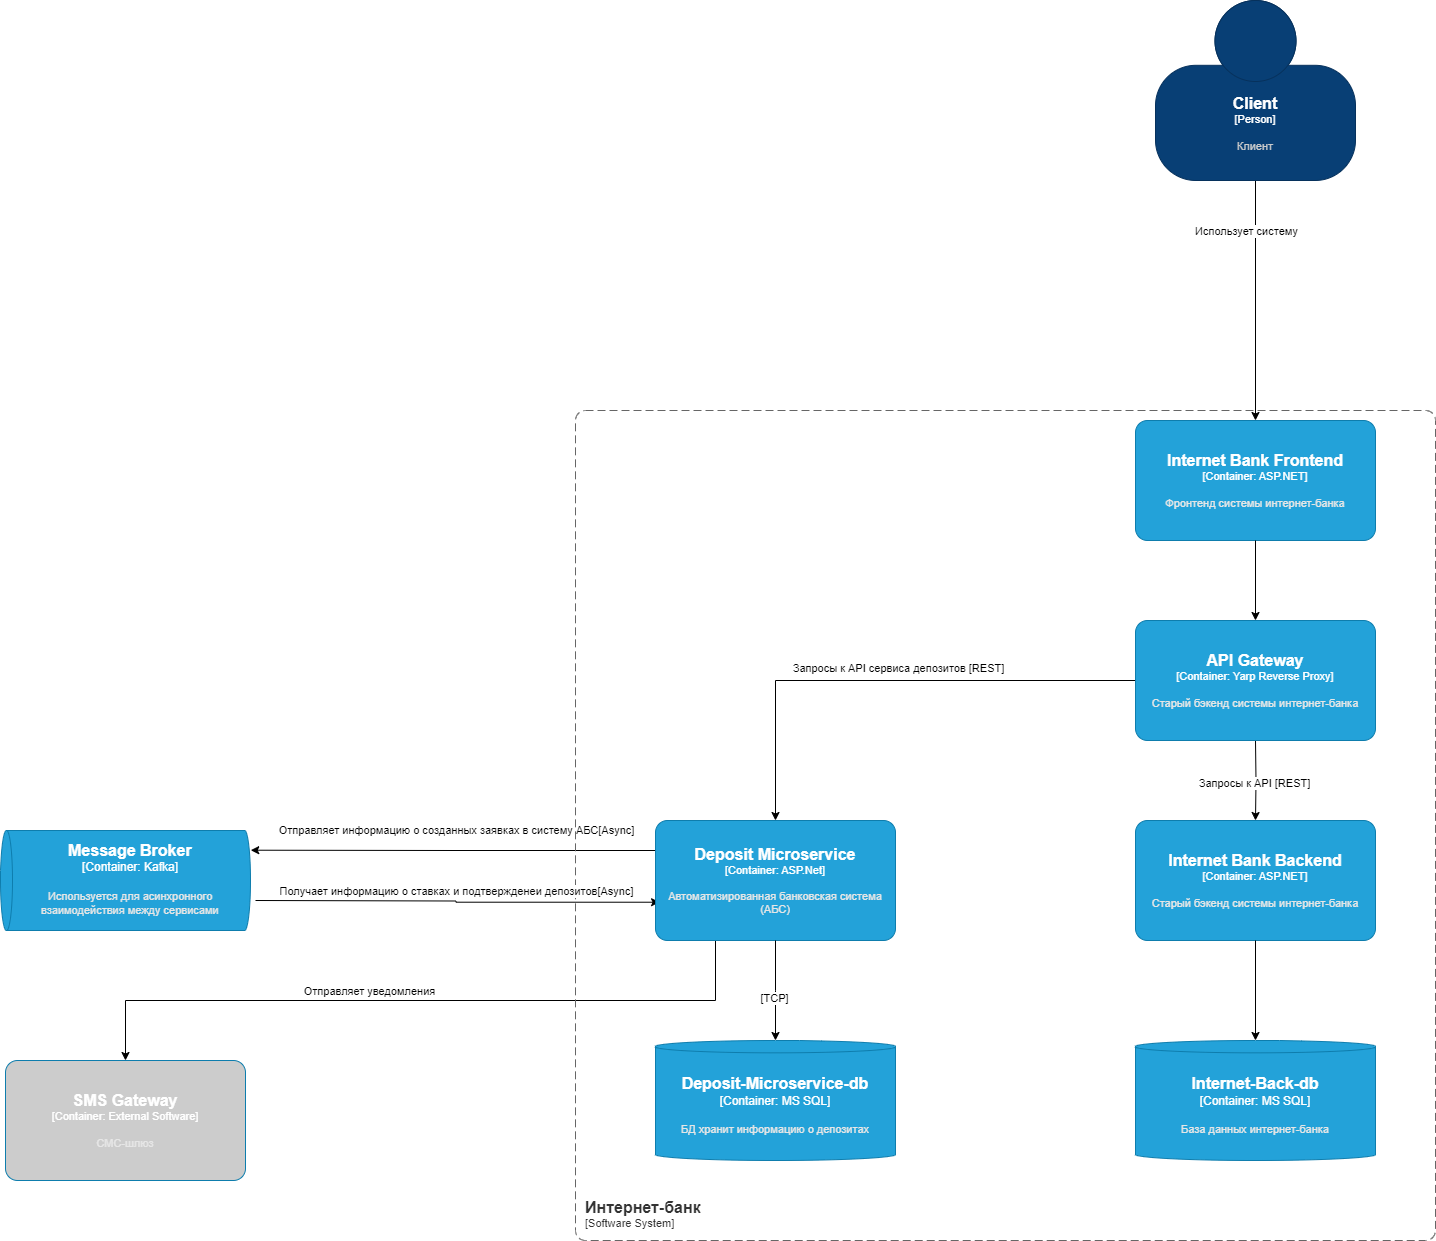

The diagram above was exported from draw.io. Its source (the exported page's mxGraphModel, read from the mxfile embedded in the PNG):
<mxGraphModel dx="5382" dy="3535" grid="1" gridSize="10" guides="1" tooltips="1" connect="1" arrows="1" fold="1" page="1" pageScale="1" pageWidth="827" pageHeight="1169" math="0" shadow="0">
  <root>
    <mxCell id="0" />
    <mxCell id="1" parent="0" />
    <object placeholders="1" c4Name="Internet Bank Frontend" c4Type="Container" c4Technology="ASP.NET" c4Description="Фронтенд системы интернет-банка" label="&lt;font style=&quot;font-size: 16px&quot;&gt;&lt;b&gt;%c4Name%&lt;/b&gt;&lt;/font&gt;&lt;div&gt;[%c4Type%: %c4Technology%]&lt;/div&gt;&lt;br&gt;&lt;div&gt;&lt;font style=&quot;font-size: 11px&quot;&gt;&lt;font color=&quot;#E6E6E6&quot;&gt;%c4Description%&lt;/font&gt;&lt;/div&gt;" id="jw6b5SAe6B2aOWUfEpKV-1">
      <mxCell style="rounded=1;whiteSpace=wrap;html=1;fontSize=11;labelBackgroundColor=none;fillColor=#23A2D9;fontColor=#ffffff;align=center;arcSize=10;strokeColor=#0E7DAD;metaEdit=1;resizable=0;points=[[0.25,0,0],[0.5,0,0],[0.75,0,0],[1,0.25,0],[1,0.5,0],[1,0.75,0],[0.75,1,0],[0.5,1,0],[0.25,1,0],[0,0.75,0],[0,0.5,0],[0,0.25,0]];" parent="1" vertex="1">
        <mxGeometry x="-1870" y="-1020" width="240" height="120" as="geometry" />
      </mxCell>
    </object>
    <object placeholders="1" c4Type="Internet-Back-db" c4Container="Container" c4Technology="MS SQL" c4Description="База данных интернет-банка" label="&lt;font style=&quot;font-size: 16px&quot;&gt;&lt;b&gt;%c4Type%&lt;/b&gt;&lt;/font&gt;&lt;div&gt;[%c4Container%:&amp;nbsp;%c4Technology%]&lt;/div&gt;&lt;br&gt;&lt;div&gt;&lt;font style=&quot;font-size: 11px&quot;&gt;&lt;font color=&quot;#E6E6E6&quot;&gt;%c4Description%&lt;/font&gt;&lt;/div&gt;" id="jw6b5SAe6B2aOWUfEpKV-30">
      <mxCell style="shape=cylinder3;size=6.172056136592715;whiteSpace=wrap;html=1;boundedLbl=1;rounded=0;labelBackgroundColor=none;fillColor=#23A2D9;fontSize=12;fontColor=#ffffff;align=center;strokeColor=#0E7DAD;metaEdit=1;points=[[0.5,0,0],[1,0.25,0],[1,0.5,0],[1,0.75,0],[0.5,1,0],[0,0.75,0],[0,0.5,0],[0,0.25,0]];resizable=0;" parent="1" vertex="1">
        <mxGeometry x="-1870" y="-400" width="240" height="120" as="geometry" />
      </mxCell>
    </object>
    <mxCell id="vU93qy9PGamzz7HPJ9jG-11" style="edgeStyle=orthogonalEdgeStyle;rounded=0;orthogonalLoop=1;jettySize=auto;html=1;entryX=0.017;entryY=0.681;entryDx=0;entryDy=0;entryPerimeter=0;" parent="1" target="jw6b5SAe6B2aOWUfEpKV-39" edge="1">
      <mxGeometry relative="1" as="geometry">
        <mxPoint x="-2750" y="-540" as="sourcePoint" />
      </mxGeometry>
    </mxCell>
    <object placeholders="1" c4Type="Message Broker" c4Container="Container" c4Technology="Kafka" c4Description="Используется для асинхронного взаимодействия между сервисами" label="&lt;font style=&quot;font-size: 16px&quot;&gt;&lt;b&gt;%c4Type%&lt;/b&gt;&lt;/font&gt;&lt;div&gt;[%c4Container%:&amp;nbsp;%c4Technology%]&lt;/div&gt;&lt;br&gt;&lt;div&gt;&lt;font style=&quot;font-size: 11px&quot;&gt;&lt;font color=&quot;#E6E6E6&quot;&gt;%c4Description%&lt;/font&gt;&lt;/div&gt;" id="jw6b5SAe6B2aOWUfEpKV-34">
      <mxCell style="shape=cylinder3;size=5.9999511718749545;whiteSpace=wrap;html=1;boundedLbl=1;rounded=0;labelBackgroundColor=none;fillColor=#23A2D9;fontSize=12;fontColor=#ffffff;align=center;strokeColor=#0E7DAD;metaEdit=1;points=[[0.5,0,0],[1,0.25,0],[1,0.5,0],[1,0.75,0],[0.5,1,0],[0,0.75,0],[0,0.5,0],[0,0.25,0]];resizable=1;rotation=-90;autosize=0;textDirection=vertical-rl;" parent="1" vertex="1">
        <mxGeometry x="-2930" y="-685" width="100" height="250" as="geometry" />
      </mxCell>
    </object>
    <mxCell id="jw6b5SAe6B2aOWUfEpKV-85" style="edgeStyle=orthogonalEdgeStyle;rounded=0;orthogonalLoop=1;jettySize=auto;html=1;exitX=0;exitY=0.25;exitDx=0;exitDy=0;exitPerimeter=0;entryX=0.803;entryY=1.001;entryDx=0;entryDy=0;entryPerimeter=0;" parent="1" source="jw6b5SAe6B2aOWUfEpKV-39" target="jw6b5SAe6B2aOWUfEpKV-34" edge="1">
      <mxGeometry relative="1" as="geometry" />
    </mxCell>
    <mxCell id="jw6b5SAe6B2aOWUfEpKV-86" value="Отправляет информацию о созданных заявках в систему АБС[Async]" style="edgeLabel;html=1;align=center;verticalAlign=middle;resizable=0;points=[];" parent="jw6b5SAe6B2aOWUfEpKV-85" vertex="1" connectable="0">
      <mxGeometry x="0.2562" relative="1" as="geometry">
        <mxPoint x="54" y="-20" as="offset" />
      </mxGeometry>
    </mxCell>
    <mxCell id="vU93qy9PGamzz7HPJ9jG-14" style="edgeStyle=orthogonalEdgeStyle;rounded=0;orthogonalLoop=1;jettySize=auto;html=1;exitX=0.25;exitY=1;exitDx=0;exitDy=0;exitPerimeter=0;" parent="1" source="jw6b5SAe6B2aOWUfEpKV-39" target="vU93qy9PGamzz7HPJ9jG-13" edge="1">
      <mxGeometry relative="1" as="geometry" />
    </mxCell>
    <mxCell id="vU93qy9PGamzz7HPJ9jG-15" value="Отправляет уведомления" style="edgeLabel;html=1;align=center;verticalAlign=middle;resizable=0;points=[];" parent="vU93qy9PGamzz7HPJ9jG-14" vertex="1" connectable="0">
      <mxGeometry x="0.1474" y="-2" relative="1" as="geometry">
        <mxPoint y="-8" as="offset" />
      </mxGeometry>
    </mxCell>
    <object placeholders="1" c4Name="Deposit Microservice" c4Type="Container" c4Technology="ASP.Net" c4Description="Автоматизированная банковская система (АБС)" label="&lt;font style=&quot;font-size: 16px&quot;&gt;&lt;b&gt;%c4Name%&lt;/b&gt;&lt;/font&gt;&lt;div&gt;[%c4Type%: %c4Technology%]&lt;/div&gt;&lt;br&gt;&lt;div&gt;&lt;font style=&quot;font-size: 11px&quot;&gt;&lt;font color=&quot;#E6E6E6&quot;&gt;%c4Description%&lt;/font&gt;&lt;/div&gt;" id="jw6b5SAe6B2aOWUfEpKV-39">
      <mxCell style="rounded=1;whiteSpace=wrap;html=1;fontSize=11;labelBackgroundColor=none;fillColor=#23A2D9;fontColor=#ffffff;align=center;arcSize=10;strokeColor=#0E7DAD;metaEdit=1;resizable=0;points=[[0.25,0,0],[0.5,0,0],[0.75,0,0],[1,0.25,0],[1,0.5,0],[1,0.75,0],[0.75,1,0],[0.5,1,0],[0.25,1,0],[0,0.75,0],[0,0.5,0],[0,0.25,0]];" parent="1" vertex="1">
        <mxGeometry x="-2350" y="-620" width="240" height="120" as="geometry" />
      </mxCell>
    </object>
    <object placeholders="1" c4Type="Deposit-Microservice-db" c4Container="Container" c4Technology="MS SQL" c4Description="БД хранит информацию о депозитах" label="&lt;font style=&quot;font-size: 16px&quot;&gt;&lt;b&gt;%c4Type%&lt;/b&gt;&lt;/font&gt;&lt;div&gt;[%c4Container%:&amp;nbsp;%c4Technology%]&lt;/div&gt;&lt;br&gt;&lt;div&gt;&lt;font style=&quot;font-size: 11px&quot;&gt;&lt;font color=&quot;#E6E6E6&quot;&gt;%c4Description%&lt;/font&gt;&lt;/div&gt;" id="jw6b5SAe6B2aOWUfEpKV-41">
      <mxCell style="shape=cylinder3;size=6.172056136592715;whiteSpace=wrap;html=1;boundedLbl=1;rounded=0;labelBackgroundColor=none;fillColor=#23A2D9;fontSize=12;fontColor=#ffffff;align=center;strokeColor=#0E7DAD;metaEdit=1;points=[[0.5,0,0],[1,0.25,0],[1,0.5,0],[1,0.75,0],[0.5,1,0],[0,0.75,0],[0,0.5,0],[0,0.25,0]];resizable=0;" parent="1" vertex="1">
        <mxGeometry x="-2350" y="-400" width="240" height="120" as="geometry" />
      </mxCell>
    </object>
    <mxCell id="jw6b5SAe6B2aOWUfEpKV-43" style="edgeStyle=orthogonalEdgeStyle;rounded=0;orthogonalLoop=1;jettySize=auto;html=1;entryX=0.5;entryY=0;entryDx=0;entryDy=0;entryPerimeter=0;exitX=0.5;exitY=1;exitDx=0;exitDy=0;exitPerimeter=0;" parent="1" source="jw6b5SAe6B2aOWUfEpKV-39" target="jw6b5SAe6B2aOWUfEpKV-41" edge="1">
      <mxGeometry relative="1" as="geometry">
        <Array as="points">
          <mxPoint x="-2230" y="-450" />
          <mxPoint x="-2230" y="-450" />
        </Array>
      </mxGeometry>
    </mxCell>
    <mxCell id="jw6b5SAe6B2aOWUfEpKV-44" value="[TCP]" style="edgeLabel;html=1;align=center;verticalAlign=middle;resizable=0;points=[];" parent="jw6b5SAe6B2aOWUfEpKV-43" vertex="1" connectable="0">
      <mxGeometry x="0.15" y="-2" relative="1" as="geometry">
        <mxPoint as="offset" />
      </mxGeometry>
    </mxCell>
    <object placeholders="1" c4Name="Интернет-банк" c4Type="SystemScopeBoundary" c4Application="Software System" label="&lt;font style=&quot;font-size: 16px&quot;&gt;&lt;b&gt;&lt;div style=&quot;text-align: left&quot;&gt;%c4Name%&lt;/div&gt;&lt;/b&gt;&lt;/font&gt;&lt;div style=&quot;text-align: left&quot;&gt;[%c4Application%]&lt;/div&gt;" id="jw6b5SAe6B2aOWUfEpKV-50">
      <mxCell style="rounded=1;fontSize=11;whiteSpace=wrap;html=1;dashed=1;arcSize=20;fillColor=none;strokeColor=#666666;fontColor=#333333;labelBackgroundColor=none;align=left;verticalAlign=bottom;labelBorderColor=none;spacingTop=0;spacing=10;dashPattern=8 4;metaEdit=1;rotatable=0;perimeter=rectanglePerimeter;noLabel=0;labelPadding=0;allowArrows=0;connectable=0;expand=0;recursiveResize=0;editable=1;pointerEvents=0;absoluteArcSize=1;points=[[0.25,0,0],[0.5,0,0],[0.75,0,0],[1,0.25,0],[1,0.5,0],[1,0.75,0],[0.75,1,0],[0.5,1,0],[0.25,1,0],[0,0.75,0],[0,0.5,0],[0,0.25,0]];" parent="1" vertex="1">
        <mxGeometry x="-2430" y="-1030" width="860" height="830" as="geometry" />
      </mxCell>
    </object>
    <mxCell id="jw6b5SAe6B2aOWUfEpKV-93" style="edgeStyle=orthogonalEdgeStyle;rounded=0;orthogonalLoop=1;jettySize=auto;html=1;" parent="1" source="jw6b5SAe6B2aOWUfEpKV-87" target="jw6b5SAe6B2aOWUfEpKV-1" edge="1">
      <mxGeometry relative="1" as="geometry">
        <Array as="points">
          <mxPoint x="-1760" y="-1280" />
        </Array>
      </mxGeometry>
    </mxCell>
    <object placeholders="1" c4Name="Client" c4Type="Person" c4Description="Клиент" label="&lt;font style=&quot;font-size: 16px&quot;&gt;&lt;b&gt;%c4Name%&lt;/b&gt;&lt;/font&gt;&lt;div&gt;[%c4Type%]&lt;/div&gt;&lt;br&gt;&lt;div&gt;&lt;font style=&quot;font-size: 11px&quot;&gt;&lt;font color=&quot;#cccccc&quot;&gt;%c4Description%&lt;/font&gt;&lt;/div&gt;" id="jw6b5SAe6B2aOWUfEpKV-87">
      <mxCell style="html=1;fontSize=11;dashed=0;whiteSpace=wrap;fillColor=#083F75;strokeColor=#06315C;fontColor=#ffffff;shape=mxgraph.c4.person2;align=center;metaEdit=1;points=[[0.5,0,0],[1,0.5,0],[1,0.75,0],[0.75,1,0],[0.5,1,0],[0.25,1,0],[0,0.75,0],[0,0.5,0]];resizable=0;" parent="1" vertex="1">
        <mxGeometry x="-1850" y="-1440" width="200" height="180" as="geometry" />
      </mxCell>
    </object>
    <mxCell id="5aR_eJKYTlJVgLkvCE4h-1" value="Использует систему" style="edgeLabel;html=1;align=center;verticalAlign=middle;resizable=0;points=[];" parent="1" vertex="1" connectable="0">
      <mxGeometry x="-1760" y="-1210" as="geometry" />
    </mxCell>
    <object placeholders="1" c4Name="Internet Bank Backend" c4Type="Container" c4Technology="ASP.NET" c4Description="Старый бэкенд системы интернет-банка" label="&lt;font style=&quot;font-size: 16px&quot;&gt;&lt;b&gt;%c4Name%&lt;/b&gt;&lt;/font&gt;&lt;div&gt;[%c4Type%: %c4Technology%]&lt;/div&gt;&lt;br&gt;&lt;div&gt;&lt;font style=&quot;font-size: 11px&quot;&gt;&lt;font color=&quot;#E6E6E6&quot;&gt;%c4Description%&lt;/font&gt;&lt;/div&gt;" id="vU93qy9PGamzz7HPJ9jG-1">
      <mxCell style="rounded=1;whiteSpace=wrap;html=1;fontSize=11;labelBackgroundColor=none;fillColor=#23A2D9;fontColor=#ffffff;align=center;arcSize=10;strokeColor=#0E7DAD;metaEdit=1;resizable=0;points=[[0.25,0,0],[0.5,0,0],[0.75,0,0],[1,0.25,0],[1,0.5,0],[1,0.75,0],[0.75,1,0],[0.5,1,0],[0.25,1,0],[0,0.75,0],[0,0.5,0],[0,0.25,0]];" parent="1" vertex="1">
        <mxGeometry x="-1870" y="-620" width="240" height="120" as="geometry" />
      </mxCell>
    </object>
    <mxCell id="vU93qy9PGamzz7HPJ9jG-3" style="edgeStyle=orthogonalEdgeStyle;rounded=0;orthogonalLoop=1;jettySize=auto;html=1;entryX=0.5;entryY=0;entryDx=0;entryDy=0;entryPerimeter=0;" parent="1" target="vU93qy9PGamzz7HPJ9jG-1" edge="1">
      <mxGeometry relative="1" as="geometry">
        <mxPoint x="-1750" y="-700" as="sourcePoint" />
      </mxGeometry>
    </mxCell>
    <mxCell id="vU93qy9PGamzz7HPJ9jG-4" value="Запросы к API [REST]" style="edgeLabel;html=1;align=center;verticalAlign=middle;resizable=0;points=[];" parent="vU93qy9PGamzz7HPJ9jG-3" vertex="1" connectable="0">
      <mxGeometry x="0.0571" y="-2" relative="1" as="geometry">
        <mxPoint as="offset" />
      </mxGeometry>
    </mxCell>
    <mxCell id="vU93qy9PGamzz7HPJ9jG-5" style="edgeStyle=orthogonalEdgeStyle;rounded=0;orthogonalLoop=1;jettySize=auto;html=1;entryX=0.5;entryY=0;entryDx=0;entryDy=0;entryPerimeter=0;" parent="1" source="vU93qy9PGamzz7HPJ9jG-1" target="jw6b5SAe6B2aOWUfEpKV-30" edge="1">
      <mxGeometry relative="1" as="geometry" />
    </mxCell>
    <mxCell id="vU93qy9PGamzz7HPJ9jG-9" style="edgeStyle=orthogonalEdgeStyle;rounded=0;orthogonalLoop=1;jettySize=auto;html=1;" parent="1" source="vU93qy9PGamzz7HPJ9jG-6" target="jw6b5SAe6B2aOWUfEpKV-39" edge="1">
      <mxGeometry relative="1" as="geometry" />
    </mxCell>
    <object placeholders="1" c4Name="API Gateway" c4Type="Container" c4Technology="Yarp Reverse Proxy" c4Description="Старый бэкенд системы интернет-банка" label="&lt;font style=&quot;font-size: 16px&quot;&gt;&lt;b&gt;%c4Name%&lt;/b&gt;&lt;/font&gt;&lt;div&gt;[%c4Type%: %c4Technology%]&lt;/div&gt;&lt;br&gt;&lt;div&gt;&lt;font style=&quot;font-size: 11px&quot;&gt;&lt;font color=&quot;#E6E6E6&quot;&gt;%c4Description%&lt;/font&gt;&lt;/div&gt;" id="vU93qy9PGamzz7HPJ9jG-6">
      <mxCell style="rounded=1;whiteSpace=wrap;html=1;fontSize=11;labelBackgroundColor=none;fillColor=#23A2D9;fontColor=#ffffff;align=center;arcSize=10;strokeColor=#0E7DAD;metaEdit=1;resizable=0;points=[[0.25,0,0],[0.5,0,0],[0.75,0,0],[1,0.25,0],[1,0.5,0],[1,0.75,0],[0.75,1,0],[0.5,1,0],[0.25,1,0],[0,0.75,0],[0,0.5,0],[0,0.25,0]];" parent="1" vertex="1">
        <mxGeometry x="-1870" y="-820" width="240" height="120" as="geometry" />
      </mxCell>
    </object>
    <mxCell id="vU93qy9PGamzz7HPJ9jG-7" style="edgeStyle=orthogonalEdgeStyle;rounded=0;orthogonalLoop=1;jettySize=auto;html=1;entryX=0.5;entryY=0;entryDx=0;entryDy=0;entryPerimeter=0;" parent="1" source="jw6b5SAe6B2aOWUfEpKV-1" target="vU93qy9PGamzz7HPJ9jG-6" edge="1">
      <mxGeometry relative="1" as="geometry" />
    </mxCell>
    <mxCell id="vU93qy9PGamzz7HPJ9jG-10" value="Запросы к API cервиса депозитов [REST]" style="edgeLabel;html=1;align=center;verticalAlign=middle;resizable=0;points=[];" parent="1" vertex="1" connectable="0">
      <mxGeometry x="-2100" y="-770.0030863021575" as="geometry">
        <mxPoint x="-8" y="-2" as="offset" />
      </mxGeometry>
    </mxCell>
    <mxCell id="vU93qy9PGamzz7HPJ9jG-12" value="Получает информацию о ставках и подтвержденеи депозитов[Async]" style="edgeLabel;html=1;align=center;verticalAlign=middle;resizable=0;points=[];" parent="1" vertex="1" connectable="0">
      <mxGeometry x="-2549.996644004944" y="-550.0000000000002" as="geometry" />
    </mxCell>
    <object placeholders="1" c4Name="SMS Gateway" c4Type="Container" c4Technology="External Software" c4Description="СМС-шлюз" label="&lt;font style=&quot;font-size: 16px&quot;&gt;&lt;b&gt;%c4Name%&lt;/b&gt;&lt;/font&gt;&lt;div&gt;[%c4Type%: %c4Technology%]&lt;/div&gt;&lt;br&gt;&lt;div&gt;&lt;font style=&quot;font-size: 11px&quot;&gt;&lt;font color=&quot;#E6E6E6&quot;&gt;%c4Description%&lt;/font&gt;&lt;/div&gt;" id="vU93qy9PGamzz7HPJ9jG-13">
      <mxCell style="rounded=1;whiteSpace=wrap;html=1;fontSize=11;labelBackgroundColor=none;fillColor=#CCCCCC;fontColor=#ffffff;align=center;arcSize=10;strokeColor=#0E7DAD;metaEdit=1;resizable=0;points=[[0.25,0,0],[0.5,0,0],[0.75,0,0],[1,0.25,0],[1,0.5,0],[1,0.75,0],[0.75,1,0],[0.5,1,0],[0.25,1,0],[0,0.75,0],[0,0.5,0],[0,0.25,0]];" parent="1" vertex="1">
        <mxGeometry x="-3000" y="-380" width="240" height="120" as="geometry" />
      </mxCell>
    </object>
  </root>
</mxGraphModel>